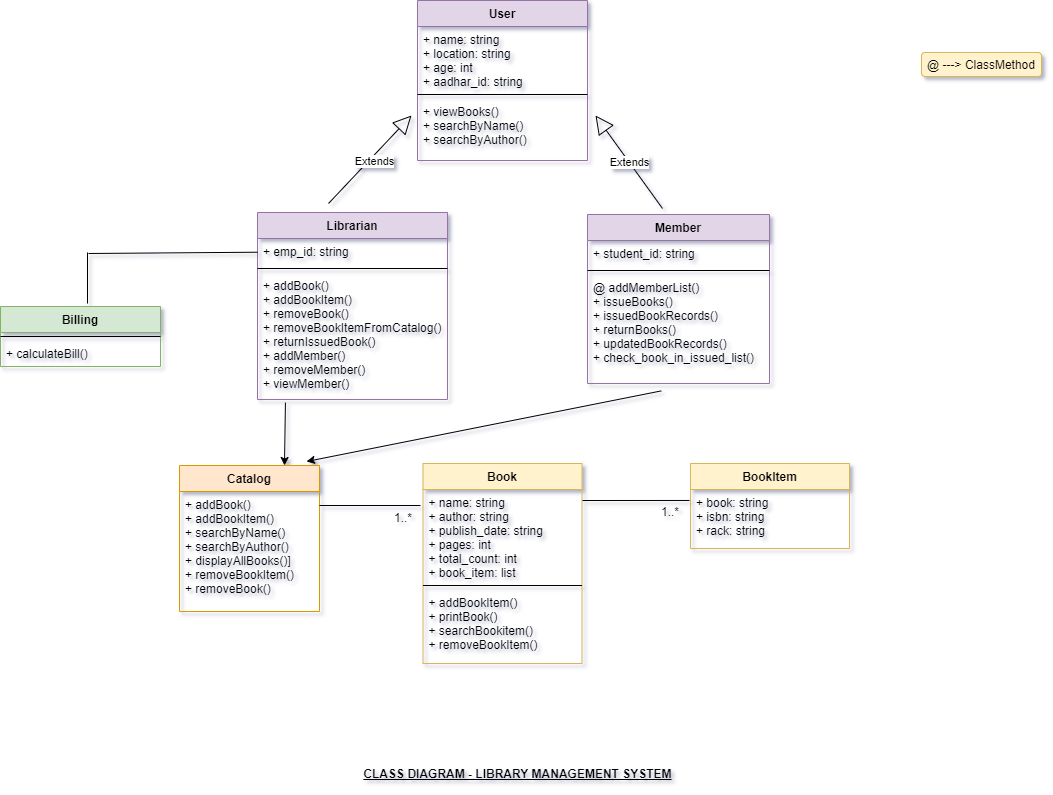

The diagram above was exported from draw.io. Its source (the exported page's mxGraphModel, read from the mxfile embedded in the PNG):
<mxGraphModel dx="2037" dy="393" grid="0" gridSize="10" guides="1" tooltips="1" connect="1" arrows="1" fold="1" page="1" pageScale="1" pageWidth="1169" pageHeight="827" background="none" math="0" shadow="1">
  <root>
    <mxCell id="0" />
    <mxCell id="1" parent="0" />
    <mxCell id="zQ9GydO1ZXEx_dkUN_Pt-1" value="User" style="swimlane;fontStyle=1;align=center;verticalAlign=top;childLayout=stackLayout;horizontal=1;startSize=26;horizontalStack=0;resizeParent=1;resizeParentMax=0;resizeLast=0;collapsible=1;marginBottom=0;fillColor=#e1d5e7;strokeColor=#9673a6;" parent="1" vertex="1">
      <mxGeometry x="327" y="15" width="170" height="160" as="geometry" />
    </mxCell>
    <mxCell id="zQ9GydO1ZXEx_dkUN_Pt-2" value="+ name: string&#10;+ location: string&#10;+ age: int&#10;+ aadhar_id: string" style="text;strokeColor=none;fillColor=none;align=left;verticalAlign=top;spacingLeft=4;spacingRight=4;overflow=hidden;rotatable=0;points=[[0,0.5],[1,0.5]];portConstraint=eastwest;" parent="zQ9GydO1ZXEx_dkUN_Pt-1" vertex="1">
      <mxGeometry y="26" width="170" height="64" as="geometry" />
    </mxCell>
    <mxCell id="zQ9GydO1ZXEx_dkUN_Pt-3" value="" style="line;strokeWidth=1;fillColor=none;align=left;verticalAlign=middle;spacingTop=-1;spacingLeft=3;spacingRight=3;rotatable=0;labelPosition=right;points=[];portConstraint=eastwest;" parent="zQ9GydO1ZXEx_dkUN_Pt-1" vertex="1">
      <mxGeometry y="90" width="170" height="8" as="geometry" />
    </mxCell>
    <mxCell id="zQ9GydO1ZXEx_dkUN_Pt-4" value="+ viewBooks()&#10;+ searchByName()&#10;+ searchByAuthor()" style="text;strokeColor=none;fillColor=none;align=left;verticalAlign=top;spacingLeft=4;spacingRight=4;overflow=hidden;rotatable=0;points=[[0,0.5],[1,0.5]];portConstraint=eastwest;" parent="zQ9GydO1ZXEx_dkUN_Pt-1" vertex="1">
      <mxGeometry y="98" width="170" height="62" as="geometry" />
    </mxCell>
    <mxCell id="zQ9GydO1ZXEx_dkUN_Pt-13" value="Member" style="swimlane;fontStyle=1;align=center;verticalAlign=top;childLayout=stackLayout;horizontal=1;startSize=26;horizontalStack=0;resizeParent=1;resizeParentMax=0;resizeLast=0;collapsible=1;marginBottom=0;fillColor=#e1d5e7;strokeColor=#9673a6;" parent="1" vertex="1">
      <mxGeometry x="497" y="229" width="182" height="169" as="geometry" />
    </mxCell>
    <mxCell id="zQ9GydO1ZXEx_dkUN_Pt-14" value="+ student_id: string" style="text;strokeColor=none;fillColor=none;align=left;verticalAlign=top;spacingLeft=4;spacingRight=4;overflow=hidden;rotatable=0;points=[[0,0.5],[1,0.5]];portConstraint=eastwest;" parent="zQ9GydO1ZXEx_dkUN_Pt-13" vertex="1">
      <mxGeometry y="26" width="182" height="26" as="geometry" />
    </mxCell>
    <mxCell id="zQ9GydO1ZXEx_dkUN_Pt-15" value="" style="line;strokeWidth=1;fillColor=none;align=left;verticalAlign=middle;spacingTop=-1;spacingLeft=3;spacingRight=3;rotatable=0;labelPosition=right;points=[];portConstraint=eastwest;" parent="zQ9GydO1ZXEx_dkUN_Pt-13" vertex="1">
      <mxGeometry y="52" width="182" height="8" as="geometry" />
    </mxCell>
    <mxCell id="zQ9GydO1ZXEx_dkUN_Pt-16" value="@ addMemberList()&#10;+ issueBooks()&#10;+ issuedBookRecords()&#10;+ returnBooks()&#10;+ updatedBookRecords()&#10;+ check_book_in_issued_list()" style="text;strokeColor=none;fillColor=none;align=left;verticalAlign=top;spacingLeft=4;spacingRight=4;overflow=hidden;rotatable=0;points=[[0,0.5],[1,0.5]];portConstraint=eastwest;" parent="zQ9GydO1ZXEx_dkUN_Pt-13" vertex="1">
      <mxGeometry y="60" width="182" height="109" as="geometry" />
    </mxCell>
    <mxCell id="zQ9GydO1ZXEx_dkUN_Pt-37" value="Book" style="swimlane;fontStyle=1;align=center;verticalAlign=top;childLayout=stackLayout;horizontal=1;startSize=26;horizontalStack=0;resizeParent=1;resizeParentMax=0;resizeLast=0;collapsible=1;marginBottom=0;fillColor=#fff2cc;strokeColor=#d6b656;" parent="1" vertex="1">
      <mxGeometry x="332.5" y="478" width="159" height="200" as="geometry" />
    </mxCell>
    <mxCell id="zQ9GydO1ZXEx_dkUN_Pt-38" value="+ name: string&#10;+ author: string&#10;+ publish_date: string&#10;+ pages: int&#10;+ total_count: int&#10;+ book_item: list&#10;" style="text;strokeColor=none;fillColor=none;align=left;verticalAlign=top;spacingLeft=4;spacingRight=4;overflow=hidden;rotatable=0;points=[[0,0.5],[1,0.5]];portConstraint=eastwest;" parent="zQ9GydO1ZXEx_dkUN_Pt-37" vertex="1">
      <mxGeometry y="26" width="159" height="92" as="geometry" />
    </mxCell>
    <mxCell id="zQ9GydO1ZXEx_dkUN_Pt-39" value="" style="line;strokeWidth=1;fillColor=none;align=left;verticalAlign=middle;spacingTop=-1;spacingLeft=3;spacingRight=3;rotatable=0;labelPosition=right;points=[];portConstraint=eastwest;" parent="zQ9GydO1ZXEx_dkUN_Pt-37" vertex="1">
      <mxGeometry y="118" width="159" height="8" as="geometry" />
    </mxCell>
    <mxCell id="zQ9GydO1ZXEx_dkUN_Pt-40" value="+ addBookItem()&#10;+ printBook()&#10;+ searchBookitem()&#10;+ removeBookItem()&#10;" style="text;strokeColor=none;fillColor=none;align=left;verticalAlign=top;spacingLeft=4;spacingRight=4;overflow=hidden;rotatable=0;points=[[0,0.5],[1,0.5]];portConstraint=eastwest;" parent="zQ9GydO1ZXEx_dkUN_Pt-37" vertex="1">
      <mxGeometry y="126" width="159" height="74" as="geometry" />
    </mxCell>
    <mxCell id="zQ9GydO1ZXEx_dkUN_Pt-53" value="Billing" style="swimlane;fontStyle=1;align=center;verticalAlign=top;childLayout=stackLayout;horizontal=1;startSize=26;horizontalStack=0;resizeParent=1;resizeParentMax=0;resizeLast=0;collapsible=1;marginBottom=0;fillColor=#d5e8d4;strokeColor=#82b366;" parent="1" vertex="1">
      <mxGeometry x="-90" y="321" width="160" height="60" as="geometry" />
    </mxCell>
    <mxCell id="zQ9GydO1ZXEx_dkUN_Pt-55" value="" style="line;strokeWidth=1;fillColor=none;align=left;verticalAlign=middle;spacingTop=-1;spacingLeft=3;spacingRight=3;rotatable=0;labelPosition=right;points=[];portConstraint=eastwest;" parent="zQ9GydO1ZXEx_dkUN_Pt-53" vertex="1">
      <mxGeometry y="26" width="160" height="8" as="geometry" />
    </mxCell>
    <mxCell id="zQ9GydO1ZXEx_dkUN_Pt-56" value="+ calculateBill()" style="text;strokeColor=none;fillColor=none;align=left;verticalAlign=top;spacingLeft=4;spacingRight=4;overflow=hidden;rotatable=0;points=[[0,0.5],[1,0.5]];portConstraint=eastwest;" parent="zQ9GydO1ZXEx_dkUN_Pt-53" vertex="1">
      <mxGeometry y="34" width="160" height="26" as="geometry" />
    </mxCell>
    <mxCell id="zQ9GydO1ZXEx_dkUN_Pt-57" value="BookItem" style="swimlane;fontStyle=1;align=center;verticalAlign=top;childLayout=stackLayout;horizontal=1;startSize=26;horizontalStack=0;resizeParent=1;resizeParentMax=0;resizeLast=0;collapsible=1;marginBottom=0;fillColor=#fff2cc;strokeColor=#d6b656;" parent="1" vertex="1">
      <mxGeometry x="600" y="478" width="159" height="85" as="geometry" />
    </mxCell>
    <mxCell id="zQ9GydO1ZXEx_dkUN_Pt-58" value="+ book: string&#10;+ isbn: string&#10;+ rack: string" style="text;strokeColor=none;fillColor=none;align=left;verticalAlign=top;spacingLeft=4;spacingRight=4;overflow=hidden;rotatable=0;points=[[0,0.5],[1,0.5]];portConstraint=eastwest;" parent="zQ9GydO1ZXEx_dkUN_Pt-57" vertex="1">
      <mxGeometry y="26" width="159" height="59" as="geometry" />
    </mxCell>
    <mxCell id="zQ9GydO1ZXEx_dkUN_Pt-61" value="Librarian" style="swimlane;fontStyle=1;align=center;verticalAlign=top;childLayout=stackLayout;horizontal=1;startSize=26;horizontalStack=0;resizeParent=1;resizeParentMax=0;resizeLast=0;collapsible=1;marginBottom=0;fillColor=#e1d5e7;strokeColor=#9673a6;" parent="1" vertex="1">
      <mxGeometry x="167" y="227" width="190" height="187" as="geometry" />
    </mxCell>
    <mxCell id="zQ9GydO1ZXEx_dkUN_Pt-62" value="+ emp_id: string" style="text;strokeColor=none;fillColor=none;align=left;verticalAlign=top;spacingLeft=4;spacingRight=4;overflow=hidden;rotatable=0;points=[[0,0.5],[1,0.5]];portConstraint=eastwest;" parent="zQ9GydO1ZXEx_dkUN_Pt-61" vertex="1">
      <mxGeometry y="26" width="190" height="26" as="geometry" />
    </mxCell>
    <mxCell id="zQ9GydO1ZXEx_dkUN_Pt-63" value="" style="line;strokeWidth=1;fillColor=none;align=left;verticalAlign=middle;spacingTop=-1;spacingLeft=3;spacingRight=3;rotatable=0;labelPosition=right;points=[];portConstraint=eastwest;" parent="zQ9GydO1ZXEx_dkUN_Pt-61" vertex="1">
      <mxGeometry y="52" width="190" height="8" as="geometry" />
    </mxCell>
    <mxCell id="zQ9GydO1ZXEx_dkUN_Pt-64" value="+ addBook()&#10;+ addBookItem()&#10;+ removeBook()&#10;+ removeBookItemFromCatalog()&#10;+ returnIssuedBook()&#10;+ addMember()&#10;+ removeMember()&#10;+ viewMember()" style="text;strokeColor=none;fillColor=none;align=left;verticalAlign=top;spacingLeft=4;spacingRight=4;overflow=hidden;rotatable=0;points=[[0,0.5],[1,0.5]];portConstraint=eastwest;" parent="zQ9GydO1ZXEx_dkUN_Pt-61" vertex="1">
      <mxGeometry y="60" width="190" height="127" as="geometry" />
    </mxCell>
    <mxCell id="zQ9GydO1ZXEx_dkUN_Pt-65" value="Extends" style="endArrow=block;endSize=16;endFill=0;html=1;" parent="1" edge="1">
      <mxGeometry x="0.027" y="-5" width="160" relative="1" as="geometry">
        <mxPoint x="238" y="218" as="sourcePoint" />
        <mxPoint x="321" y="130" as="targetPoint" />
        <Array as="points" />
        <mxPoint as="offset" />
      </mxGeometry>
    </mxCell>
    <mxCell id="zQ9GydO1ZXEx_dkUN_Pt-66" value="Extends" style="endArrow=block;endSize=16;endFill=0;html=1;" parent="1" edge="1">
      <mxGeometry width="160" relative="1" as="geometry">
        <mxPoint x="572" y="223" as="sourcePoint" />
        <mxPoint x="505" y="130" as="targetPoint" />
      </mxGeometry>
    </mxCell>
    <mxCell id="zQ9GydO1ZXEx_dkUN_Pt-75" value="Catalog" style="swimlane;fontStyle=1;childLayout=stackLayout;horizontal=1;startSize=26;fillColor=#ffe6cc;horizontalStack=0;resizeParent=1;resizeParentMax=0;resizeLast=0;collapsible=1;marginBottom=0;strokeColor=#d79b00;" parent="1" vertex="1">
      <mxGeometry x="89" y="480" width="140" height="146" as="geometry" />
    </mxCell>
    <mxCell id="zQ9GydO1ZXEx_dkUN_Pt-76" value="+ addBook()&#10;+ addBookItem()&#10;+ searchByName()&#10;+ searchByAuthor()&#10;+ displayAllBooks()]&#10;+ removeBookItem()&#10;+ removeBook()" style="text;strokeColor=none;fillColor=none;align=left;verticalAlign=top;spacingLeft=4;spacingRight=4;overflow=hidden;rotatable=0;points=[[0,0.5],[1,0.5]];portConstraint=eastwest;" parent="zQ9GydO1ZXEx_dkUN_Pt-75" vertex="1">
      <mxGeometry y="26" width="140" height="120" as="geometry" />
    </mxCell>
    <mxCell id="rUyDH6cVfgCUyC5C6M2Y-2" value="" style="endArrow=classic;html=1;exitX=0.147;exitY=1.024;exitDx=0;exitDy=0;exitPerimeter=0;entryX=0.75;entryY=0;entryDx=0;entryDy=0;" edge="1" parent="1" source="zQ9GydO1ZXEx_dkUN_Pt-64" target="zQ9GydO1ZXEx_dkUN_Pt-75">
      <mxGeometry width="50" height="50" relative="1" as="geometry">
        <mxPoint x="418" y="507" as="sourcePoint" />
        <mxPoint x="468" y="457" as="targetPoint" />
      </mxGeometry>
    </mxCell>
    <mxCell id="rUyDH6cVfgCUyC5C6M2Y-3" value="" style="endArrow=classic;html=1;exitX=0.405;exitY=1.068;exitDx=0;exitDy=0;exitPerimeter=0;" edge="1" parent="1" source="zQ9GydO1ZXEx_dkUN_Pt-16">
      <mxGeometry width="50" height="50" relative="1" as="geometry">
        <mxPoint x="418" y="507" as="sourcePoint" />
        <mxPoint x="216" y="476" as="targetPoint" />
      </mxGeometry>
    </mxCell>
    <mxCell id="rUyDH6cVfgCUyC5C6M2Y-10" value="" style="endArrow=none;html=1;entryX=-0.016;entryY=0.174;entryDx=0;entryDy=0;entryPerimeter=0;" edge="1" parent="1" target="zQ9GydO1ZXEx_dkUN_Pt-38">
      <mxGeometry width="50" height="50" relative="1" as="geometry">
        <mxPoint x="229" y="520" as="sourcePoint" />
        <mxPoint x="468" y="484" as="targetPoint" />
      </mxGeometry>
    </mxCell>
    <mxCell id="rUyDH6cVfgCUyC5C6M2Y-11" value="1..*" style="text;html=1;strokeColor=none;fillColor=none;align=center;verticalAlign=middle;whiteSpace=wrap;rounded=0;" vertex="1" parent="1">
      <mxGeometry x="292.5" y="522" width="40" height="20" as="geometry" />
    </mxCell>
    <mxCell id="rUyDH6cVfgCUyC5C6M2Y-12" value="" style="endArrow=none;html=1;entryX=-0.006;entryY=0.186;entryDx=0;entryDy=0;entryPerimeter=0;" edge="1" parent="1" target="zQ9GydO1ZXEx_dkUN_Pt-58">
      <mxGeometry width="50" height="50" relative="1" as="geometry">
        <mxPoint x="492" y="515" as="sourcePoint" />
        <mxPoint x="468" y="484" as="targetPoint" />
      </mxGeometry>
    </mxCell>
    <mxCell id="rUyDH6cVfgCUyC5C6M2Y-13" value="1..*" style="text;html=1;strokeColor=none;fillColor=none;align=center;verticalAlign=middle;whiteSpace=wrap;rounded=0;" vertex="1" parent="1">
      <mxGeometry x="560" y="516" width="40" height="20" as="geometry" />
    </mxCell>
    <mxCell id="rUyDH6cVfgCUyC5C6M2Y-14" value="" style="endArrow=none;html=1;" edge="1" parent="1">
      <mxGeometry width="50" height="50" relative="1" as="geometry">
        <mxPoint x="-3" y="318" as="sourcePoint" />
        <mxPoint x="-3" y="267" as="targetPoint" />
      </mxGeometry>
    </mxCell>
    <mxCell id="rUyDH6cVfgCUyC5C6M2Y-15" value="" style="endArrow=none;html=1;" edge="1" parent="1" target="zQ9GydO1ZXEx_dkUN_Pt-62">
      <mxGeometry width="50" height="50" relative="1" as="geometry">
        <mxPoint x="-2" y="268" as="sourcePoint" />
        <mxPoint x="249" y="292" as="targetPoint" />
      </mxGeometry>
    </mxCell>
    <mxCell id="rUyDH6cVfgCUyC5C6M2Y-16" value="@ ---&amp;gt; ClassMethod" style="rounded=1;whiteSpace=wrap;html=1;fillColor=#fff2cc;strokeColor=#d6b656;" vertex="1" parent="1">
      <mxGeometry x="831" y="67" width="120" height="24" as="geometry" />
    </mxCell>
    <mxCell id="rUyDH6cVfgCUyC5C6M2Y-17" value="&lt;b&gt;&lt;u&gt;CLASS DIAGRAM - LIBRARY MANAGEMENT SYSTEM&lt;/u&gt;&lt;/b&gt;" style="text;html=1;strokeColor=none;fillColor=none;align=center;verticalAlign=middle;whiteSpace=wrap;rounded=0;" vertex="1" parent="1">
      <mxGeometry x="181" y="778" width="493" height="20" as="geometry" />
    </mxCell>
  </root>
</mxGraphModel>